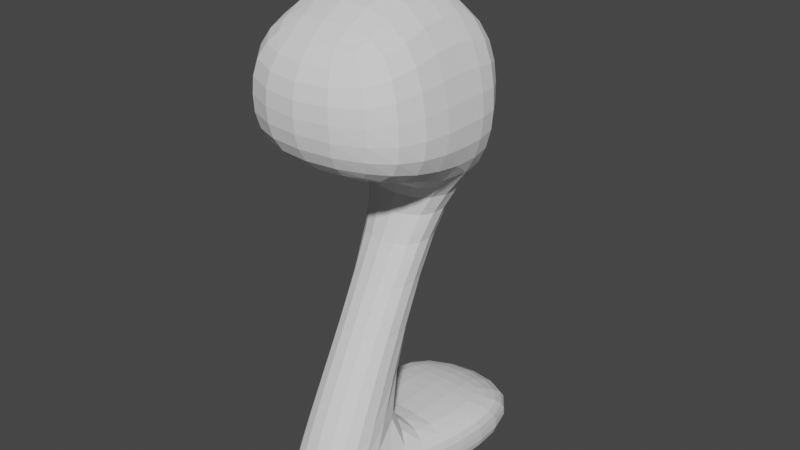 # Source: parts_leg_d15_kangaroo.blend  (saved by Blender 3.4.6; exported with 4.5.12 LTS)
import bpy
from mathutils import Matrix  # noqa: F401  (used for matrix-valued properties, if any)

bpy.ops.wm.read_factory_settings(use_empty=True)
scene = bpy.context.scene
scene.name = 'Scene'

# ---- collections
col_collection = bpy.data.collections.new('Collection'); scene.collection.children.link(col_collection)

# ---- world
world_world = bpy.data.worlds.new('World'); scene.world = world_world
world_world.use_nodes = True; world_world.node_tree.nodes.clear()
_N = world_world.node_tree.nodes; _L = world_world.node_tree.links
n0 = _N.new('ShaderNodeOutputWorld'); n0.name = 'World Output'; n0.location = (300, 300)
n1 = _N.new('ShaderNodeBackground'); n1.name = 'Background'; n1.location = (10, 300)
n1.inputs[0].default_value = (0.05088, 0.05088, 0.05088, 1.0)
_L.new(n1.outputs[0], n0.inputs[0])
n0.is_active_output = True
world_world.color = (0.05088, 0.05088, 0.05088)
world_world.use_sun_shadow = False
world_world.sun_shadow_jitter_overblur = 0.0

# ---- meshes
me_001 = bpy.data.meshes.new('立方体.001')
me_001.from_pydata([(-1.309, -2.867, 0.0925), (-0.4489, -3.249, 3.607), (-1.309, -1.249, 0.5078), (-1.309, -1.249, 2.508), (0.6508, -2.867, 0.0925), (0.842, -3.249, 3.607), (1.511, -1.249, 0.5078), (1.511, -1.249, 2.508), (-1.309, -4.149, 0.5078), (-1.309, -4.313, 2.508), (1.511, -4.313, 2.508), (1.511, -4.149, 0.5078), (-0.2964, -3.249, -0.587), (0.5186, -3.249, -0.587), (-0.2964, -4.149, -0.587), (0.5186, -4.149, -0.587), (-0.5577, -1.0, -4.623), (0.5577, -1.0, -4.623), (-0.5577, -2.3, -4.623), (0.5577, -2.3, -4.623), (-0.5577, -1.21, -5.862), (0.5577, -1.21, -5.862), (-0.5577, -2.064, -5.862), (0.5577, -2.064, -5.862), (-1.004, -3.606, -4.623), (1.004, -3.606, -4.623), (-1.004, -3.606, -5.862), (1.004, -3.606, -5.862), (-1.004, -4.716, -4.729), (1.004, -4.716, -4.729), (-1.004, -5.319, -5.862), (1.004, -5.319, -5.862), (-1.309, -3.249, 1.508), (-1.309, -1.049, 1.508), (1.511, -1.049, 1.508), (1.511, -3.249, 1.508), (-1.309, -4.313, 1.508), (1.511, -4.313, 1.508), (-0.5577, -1.0, -5.242), (-0.5577, -1.697, -5.242), (0.5577, -1.697, -5.242), (0.5577, -1.0, -5.242), (-1.004, -3.606, -5.242), (1.004, -3.606, -5.242), (-1.004, -5.817, -5.242), (1.004, -5.817, -5.242)], [], [(32, 1, 3, 33), (33, 3, 7, 34), (34, 7, 5, 35), (5, 1, 9, 10), (2, 6, 4, 0), (7, 3, 1, 5), (37, 10, 9, 36), (35, 5, 10, 37), (32, 0, 8, 36), (4, 11, 15, 13), (13, 15, 19, 17), (11, 8, 14, 15), (0, 4, 13, 12), (8, 0, 12, 14), (39, 38, 20, 22), (12, 13, 17, 16), (14, 12, 16, 18), (15, 14, 18, 19), (20, 21, 23, 22), (22, 23, 27, 26), (41, 40, 23, 21), (38, 41, 21, 20), (42, 26, 30, 44), (40, 19, 25, 43), (19, 18, 24, 25), (39, 22, 26, 42), (45, 44, 30, 31), (25, 24, 28, 29), (43, 25, 29, 45), (26, 27, 31, 30), (1, 32, 36, 9), (4, 35, 37, 11), (11, 37, 36, 8), (6, 34, 35, 4), (2, 33, 34, 6), (0, 32, 33, 2), (27, 43, 45, 31), (29, 28, 44, 45), (18, 39, 42, 24), (23, 40, 43, 27), (24, 42, 44, 28), (16, 17, 41, 38), (17, 19, 40, 41), (18, 16, 38, 39)])
_uv = me_001.uv_layers.new(name='UVマップ')
_uv.uv.foreach_set('vector', [0.5, 0.0, 0.625, 0.0, 0.625, 0.25, 0.5, 0.25, 0.5, 0.25, 0.625, 0.25, 0.625, 0.5, 0.5, 0.5, 0.5, 0.5, 0.625, 0.5, 0.625, 0.75, 0.5, 0.75, 0.625, 0.75, 0.875, 0.75, 0.875, 0.75, 0.625, 0.75, 0.125, 0.5, 0.375, 0.5, 0.375, 0.75, 0.125, 0.75, 0.625, 0.5, 0.875, 0.5, 0.875, 0.75, 0.625, 0.75, 0.5, 0.75, 0.625, 0.75, 0.625, 1.0, 0.5, 1.0, 0.5, 0.75, 0.625, 0.75, 0.625, 0.75, 0.5, 0.75, 0.5, 0.0, 0.375, 0.0, 0.375, 0.0, 0.5, 0.0, 0.375, 0.75, 0.375, 0.75, 0.375, 0.75, 0.375, 0.75, 0.375, 0.75, 0.375, 0.75, 0.375, 0.75, 0.375, 0.75, 0.375, 0.75, 0.375, 1.0, 0.375, 1.0, 0.375, 0.75, 0.125, 0.75, 0.375, 0.75, 0.375, 0.75, 0.125, 0.75, 0.375, 0.0, 0.375, 0.0, 0.375, 0.0, 0.375, 0.0, 0.375, 0.0, 0.375, 0.0, 0.375, 0.0, 0.375, 0.0, 0.125, 0.75, 0.375, 0.75, 0.375, 0.75, 0.125, 0.75, 0.375, 0.0, 0.375, 0.0, 0.375, 0.0, 0.375, 0.0, 0.375, 0.75, 0.375, 1.0, 0.375, 1.0, 0.375, 0.75, 0.125, 0.75, 0.375, 0.75, 0.375, 0.75, 0.125, 0.75, 0.125, 0.75, 0.375, 0.75, 0.375, 0.75, 0.125, 0.75, 0.375, 0.75, 0.375, 0.75, 0.375, 0.75, 0.375, 0.75, 0.125, 0.75, 0.375, 0.75, 0.375, 0.75, 0.125, 0.75, 0.375, 0.0, 0.375, 0.0, 0.375, 0.0, 0.375, 0.0, 0.375, 0.75, 0.375, 0.75, 0.375, 0.75, 0.375, 0.75, 0.375, 0.75, 0.375, 1.0, 0.375, 1.0, 0.375, 0.75, 0.375, 0.0, 0.375, 0.0, 0.375, 0.0, 0.375, 0.0, 0.375, 0.75, 0.375, 1.0, 0.375, 1.0, 0.375, 0.75, 0.375, 0.75, 0.375, 1.0, 0.375, 1.0, 0.375, 0.75, 0.375, 0.75, 0.375, 0.75, 0.375, 0.75, 0.375, 0.75, 0.125, 0.75, 0.375, 0.75, 0.375, 0.75, 0.125, 0.75, 0.625, 0.0, 0.5, 0.0, 0.5, 0.0, 0.625, 0.0, 0.375, 0.75, 0.5, 0.75, 0.5, 0.75, 0.375, 0.75, 0.375, 0.75, 0.5, 0.75, 0.5, 1.0, 0.375, 1.0, 0.375, 0.5, 0.5, 0.5, 0.5, 0.75, 0.375, 0.75, 0.375, 0.25, 0.5, 0.25, 0.5, 0.5, 0.375, 0.5, 0.375, 0.0, 0.5, 0.0, 0.5, 0.25, 0.375, 0.25, 0.375, 0.75, 0.375, 0.75, 0.375, 0.75, 0.375, 0.75, 0.375, 0.75, 0.375, 1.0, 0.375, 1.0, 0.375, 0.75, 0.375, 0.0, 0.375, 0.0, 0.375, 0.0, 0.375, 0.0, 0.375, 0.75, 0.375, 0.75, 0.375, 0.75, 0.375, 0.75, 0.375, 0.0, 0.375, 0.0, 0.375, 0.0, 0.375, 0.0, 0.125, 0.75, 0.375, 0.75, 0.375, 0.75, 0.125, 0.75, 0.375, 0.75, 0.375, 0.75, 0.375, 0.75, 0.375, 0.75, 0.375, 0.0, 0.375, 0.0, 0.375, 0.0, 0.375, 0.0])
me_001.update()

# ---- objects
ob_x = bpy.data.objects.new('立方体', me_001)

# ---- transforms, parenting, visibility, modifiers, constraints
ob_x.location = (0.0, -11.46, 10.12)
ob_x.rotation_euler = (0.0, -0.0, -3.131)
ob_x.scale = (3.954, 3.54, 3.266)
_m = ob_x.modifiers.new('細分化', 'SUBSURF')
_m.levels = 3

# ---- collection membership
col_collection.objects.link(ob_x)

# ---- scene / render settings (as saved in the file)
scene.frame_start = 1; scene.frame_end = 250; scene.frame_set(1)
scene.render.engine = 'CYCLES'
scene.cycles.sampling_pattern = 'TABULATED_SOBOL'
scene.cycles.use_light_tree = False
scene.view_settings.view_transform = 'Filmic'
bpy.context.view_layer.update()

# ---- added for rendering (the .blend has no active camera and no usable light): camera, sun
cam_auto = bpy.data.cameras.new('AutoCamera')
cam_auto.lens = 50.0
cam_auto.sensor_width = 36.0
cam_auto.clip_end = 1000.0
ob_auto_camera = bpy.data.objects.new('AutoCamera', cam_auto)
scene.collection.objects.link(ob_auto_camera)
ob_auto_camera.location = (33.838, -40.645, 33.9305)
ob_auto_camera.rotation_euler = (1.09748, -7.21219e-08, 0.694738)
scene.camera = ob_auto_camera
light_auto_sun = bpy.data.lights.new('AutoSun', 'SUN')
light_auto_sun.energy = 3.0
light_auto_sun.angle = 0.0523599
ob_auto_sun = bpy.data.objects.new('AutoSun', light_auto_sun)
scene.collection.objects.link(ob_auto_sun)
ob_auto_sun.rotation_euler = (0.872665, 0.174533, 0.523599)
bpy.context.view_layer.update()
